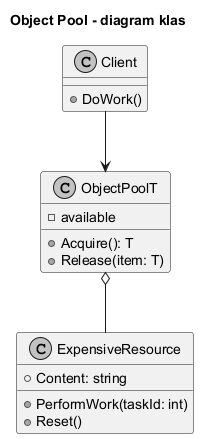

The diagram above was rendered by PlantUML. Its source (embedded in the PNG):
@startuml class_diagram
skinparam shadowing false
skinparam monochrome true

title Object Pool - diagram klas

class Client {
  +DoWork()
}

class ObjectPoolT {
  -available
  +Acquire(): T
  +Release(item: T)
}

class ExpensiveResource {
  +Content: string
  +PerformWork(taskId: int)
  +Reset()
}

Client --> ObjectPoolT
ObjectPoolT o-- ExpensiveResource
@enduml